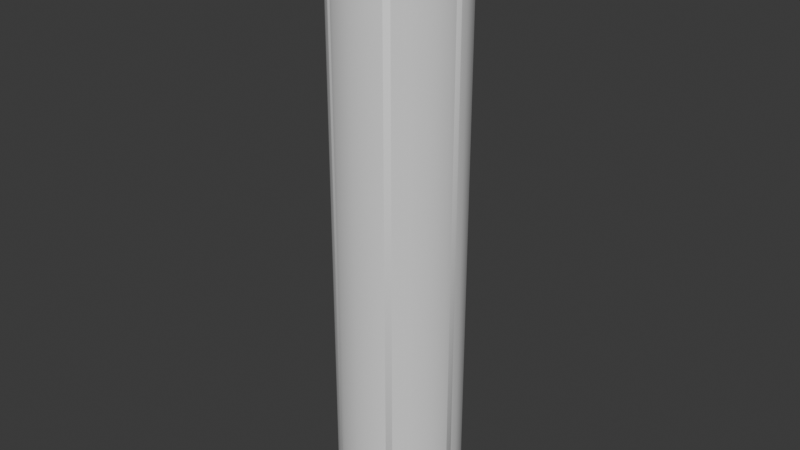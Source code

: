 # Source: duongong.blend  (saved by Blender 4.5.90; exported with 4.5.12 LTS)
import bpy
from mathutils import Matrix  # noqa: F401  (used for matrix-valued properties, if any)

bpy.ops.wm.read_factory_settings(use_empty=True)
scene = bpy.context.scene
scene.name = 'Scene'

# ---- collections
col_collection = bpy.data.collections.new('Collection'); scene.collection.children.link(col_collection)

# ---- world
world_world = bpy.data.worlds.new('World'); scene.world = world_world
world_world.use_nodes = True; world_world.node_tree.nodes.clear()
_N = world_world.node_tree.nodes; _L = world_world.node_tree.links
n0 = _N.new('ShaderNodeOutputWorld'); n0.name = 'World Output'; n0.location = (200, 100)
n1 = _N.new('ShaderNodeBackground'); n1.name = 'Background'; n1.location = (-200, 100)
n1.inputs[0].default_value = (0.05088, 0.05088, 0.05088, 1.0)
_L.new(n1.outputs[0], n0.inputs[0])
n0.is_active_output = True
world_world.color = (0.05088, 0.05088, 0.05088)
world_world.sun_shadow_jitter_overblur = 0.0

# ---- meshes
me_nesslertube_001 = bpy.data.meshes.new('NesslerTube.001')
me_nesslertube_001.from_pydata([(-0.0081, 0.2881, -0.0222), (0.0, 0.2881, -0.0236), (-0.0152, 0.2881, -0.0181), (-0.0204, 0.2881, -0.0118), (-0.0232, 0.2881, -0.0041), (-0.0232, 0.2881, 0.0041), (-0.0204, 0.2881, 0.0118), (-0.0152, 0.2881, 0.0181), (-0.0081, 0.2881, 0.0222), (0.0, 0.2881, 0.0236), (0.0081, 0.2881, -0.0222), (0.0152, 0.2881, -0.0181), (0.0204, 0.2881, -0.0118), (0.0232, 0.2881, -0.0041), (0.0232, 0.2881, 0.0041), (0.0204, 0.2881, 0.0118), (0.0152, 0.2881, 0.0181), (0.0081, 0.2881, 0.0222), (-0.0133, 0.2881, -0.023), (0.0, 0.2881, -0.0266), (-0.023, 0.2881, -0.0133), (-0.0266, 0.2881, 0.0), (-0.023, 0.2881, 0.0133), (-0.0133, 0.2881, 0.023), (0.0, 0.2881, 0.0266), (0.0, 0.2881, -0.02398), (-0.01199, 0.2881, -0.02078), (-0.02078, 0.2881, -0.01199), (-0.02398, 0.2881, 0.0), (-0.02078, 0.2881, 0.01199), (-0.01199, 0.2881, 0.02078), (0.0, 0.2881, 0.02398), (0.0133, 0.2881, -0.023), (0.023, 0.2881, -0.0133), (0.0266, 0.2881, 0.0), (0.023, 0.2881, 0.0133), (0.0133, 0.2881, 0.023), (0.01199, 0.2881, -0.02078), (0.02078, 0.2881, -0.01199), (0.02398, 0.2881, 0.0), (0.02078, 0.2881, 0.01199), (0.01199, 0.2881, 0.02078), (0.0, 0.2881, -0.0266), (-0.0188, 0.2881, -0.0188), (-0.0266, 0.2881, 0.0), (-0.0188, 0.2881, 0.0188), (0.0, 0.2881, 0.0266), (0.0188, 0.2881, -0.0188), (0.0266, 0.2881, 0.0), (0.0188, 0.2881, 0.0188), (-0.023, 0.2881, -0.0133), (0.0, 0.2881, -0.0266), (-0.023, 0.2881, 0.0133), (0.0, 0.2881, 0.0266), (0.023, 0.2881, -0.0133), (0.023, 0.2881, 0.0133), (0.0091, 0.2881, 0.025), (0.0171, 0.2881, 0.0204), (0.023, 0.2881, 0.0133), (0.0262, 0.2881, 0.0046), (0.0262, 0.2881, -0.0046), (0.023, 0.2881, -0.0133), (0.0171, 0.2881, -0.0204), (0.0091, 0.2881, -0.025), (0.0, 0.2881, 0.0266), (-0.0091, 0.2881, 0.025), (-0.0171, 0.2881, 0.0204), (-0.023, 0.2881, 0.0133), (-0.0262, 0.2881, 0.0046), (-0.0262, 0.2881, -0.0046), (-0.023, 0.2881, -0.0133), (-0.0171, 0.2881, -0.0204), (0.0, 0.2881, -0.0266), (-0.0091, 0.2881, -0.025), (-0.0091, 0.0329, -0.025), (0.0, 0.0329, -0.0266), (-0.0171, 0.0329, -0.0204), (-0.023, 0.0329, -0.0133), (-0.0262, 0.0329, -0.0046), (-0.0262, 0.0329, 0.0046), (-0.023, 0.0329, 0.0133), (-0.0171, 0.0329, 0.0204), (-0.0091, 0.0329, 0.025), (0.0, 0.0329, 0.0266), (0.0091, 0.0329, -0.025), (0.0171, 0.0329, -0.0204), (0.023, 0.0329, -0.0133), (0.0262, 0.0329, -0.0046), (0.0262, 0.0329, 0.0046), (0.023, 0.0329, 0.0133), (0.0171, 0.0329, 0.0204), (0.0091, 0.0329, 0.025), (0.023, 0.0329, -0.0133), (0.023, 0.0329, 0.0133), (0.0, 0.0329, 0.0266), (-0.023, 0.0329, 0.0133), (0.0, 0.0329, -0.0266), (-0.023, 0.0329, -0.0133), (0.0188, 0.0329, 0.0188), (0.0266, 0.0329, 7.167e-10), (0.0188, 0.0329, -0.0188), (0.0, 0.0329, 0.0266), (-0.0188, 0.0329, 0.0188), (-0.0266, 0.0329, 7.167e-10), (-0.0188, 0.0329, -0.0188), (0.0, 0.0329, -0.0266), (0.02061, 0.0329, 0.01191), (0.01191, 0.0329, 0.02061), (0.02381, 0.0329, 7.167e-10), (0.02061, 0.0329, -0.01191), (0.01191, 0.0329, -0.02061), (0.0133, 0.0329, 0.023), (0.023, 0.0329, 0.0133), (0.0266, 0.0329, 7.167e-10), (0.023, 0.0329, -0.0133), (0.0133, 0.0329, -0.023), (0.0, 0.0329, 0.02381), (-0.01191, 0.0329, 0.02061), (-0.02061, 0.0329, 0.01191), (-0.02381, 0.0329, 7.167e-10), (-0.02061, 0.0329, -0.01191), (-0.01191, 0.0329, -0.02061), (0.0, 0.0329, -0.02381), (0.0, 0.0329, 0.0266), (-0.0133, 0.0329, 0.023), (-0.023, 0.0329, 0.0133), (-0.0266, 0.0329, 7.167e-10), (-0.023, 0.0329, -0.0133), (0.0, 0.0329, -0.0266), (-0.0133, 0.0329, -0.023), (0.0152, 0.0329, 0.0181), (0.0081, 0.0329, 0.0222), (0.0204, 0.0329, 0.0118), (0.0232, 0.0329, 0.0041), (0.0232, 0.0329, -0.0041), (0.0204, 0.0329, -0.0118), (0.0152, 0.0329, -0.0181), (0.0081, 0.0329, -0.0222), (0.0, 0.0329, 0.0236), (-0.0081, 0.0329, 0.0222), (-0.0152, 0.0329, 0.0181), (-0.0204, 0.0329, 0.0118), (-0.0232, 0.0329, 0.0041), (-0.0232, 0.0329, -0.0041), (-0.0204, 0.0329, -0.0118), (-0.0152, 0.0329, -0.0181), (0.0, 0.0329, -0.0236), (-0.0081, 0.0329, -0.0222)], [], [(98, 49, 48, 99), (99, 48, 47, 100), (101, 46, 49, 98), (100, 47, 42, 105), (117, 30, 31, 116), (118, 29, 30, 117), (119, 28, 29, 118), (120, 27, 28, 119), (121, 26, 27, 120), (122, 25, 26, 121), (123, 24, 23, 124), (124, 23, 22, 125), (125, 22, 21, 126), (126, 21, 20, 127), (129, 18, 19, 128), (127, 20, 18, 129), (138, 139, 8, 9), (139, 140, 7, 8), (140, 141, 6, 7), (141, 142, 5, 6), (142, 143, 4, 5), (143, 144, 3, 4), (144, 145, 2, 3), (147, 146, 1, 0), (145, 147, 0, 2), (54, 92, 93, 55), (55, 93, 94, 53), (53, 94, 95, 52), (51, 96, 92, 54), (50, 97, 96, 51), (52, 95, 97, 50), (45, 46, 101, 102), (44, 45, 102, 103), (43, 44, 103, 104), (42, 43, 104, 105), (40, 106, 107, 41), (39, 108, 106, 40), (38, 109, 108, 39), (37, 110, 109, 38), (35, 36, 111, 112), (34, 35, 112, 113), (33, 34, 113, 114), (32, 33, 114, 115), (41, 107, 116, 31), (25, 122, 110, 37), (36, 24, 123, 111), (19, 32, 115, 128), (16, 130, 131, 17), (15, 132, 130, 16), (14, 133, 132, 15), (13, 134, 133, 14), (12, 135, 134, 13), (11, 136, 135, 12), (10, 137, 136, 11), (17, 131, 138, 9), (1, 146, 137, 10), (57, 56, 91, 90), (58, 57, 90, 89), (59, 58, 89, 88), (60, 59, 88, 87), (61, 60, 87, 86), (62, 61, 86, 85), (63, 62, 85, 84), (56, 64, 83, 91), (64, 65, 82, 83), (65, 66, 81, 82), (66, 67, 80, 81), (67, 68, 79, 80), (68, 69, 78, 79), (69, 70, 77, 78), (70, 71, 76, 77), (72, 63, 84, 75), (73, 72, 75, 74), (71, 73, 74, 76)])
me_nesslertube_001.polygons.foreach_set('use_smooth', [True] * 74)
_uv = me_nesslertube_001.uv_layers.new(name='UVMap')
_uv.uv.foreach_set('vector', [1.215, 0.1499, 1.215, 0.8918, 1.496, 0.8918, 1.496, 0.1499, 1.496, 0.1499, 1.496, 0.8918, 1.776, 0.8918, 1.776, 0.1499, 1.099, 0.1499, 1.099, 0.8918, 1.215, 0.8918, 1.215, 0.1499, 1.776, 0.1499, 1.776, 0.8918, 1.892, 0.8918, 1.892, 0.1499, 0.1908, 1.149, 0.188, 1.885, 0.1405, 1.885, 0.1437, 1.149, 0.3197, 1.149, 0.3181, 1.885, 0.188, 1.885, 0.1908, 1.149, 0.4956, 1.149, 0.4956, 1.885, 0.3181, 1.885, 0.3197, 1.149, 0.6716, 1.149, 0.6732, 1.885, 0.4956, 1.885, 0.4956, 1.149, 0.8004, 1.149, 0.8033, 1.885, 0.6732, 1.885, 0.6716, 1.149, 0.8476, 1.149, 0.8508, 1.885, 0.8033, 1.885, 0.8004, 1.149, 0.1026, 0.1494, 0.1026, 0.8854, 0.1552, 0.8854, 0.1552, 0.1494, 0.1552, 0.1494, 0.1552, 0.8854, 0.2991, 0.8854, 0.2991, 0.1494, 0.2991, 0.1494, 0.2991, 0.8854, 0.4956, 0.8854, 0.4956, 0.1494, 0.4956, 0.1494, 0.4956, 0.8854, 0.6922, 0.8854, 0.6922, 0.1494, 0.8361, 0.1494, 0.8361, 0.8854, 0.8887, 0.8854, 0.8887, 0.1494, 0.6922, 0.1494, 0.6922, 0.8854, 0.8361, 0.8854, 0.8361, 0.1494, 0.1469, 1.149, 0.168, 1.149, 0.168, 1.885, 0.1469, 1.885, 0.168, 1.149, 0.2285, 1.149, 0.2285, 1.885, 0.168, 1.885, 0.2285, 1.149, 0.3213, 1.149, 0.3213, 1.885, 0.2285, 1.885, 0.3213, 1.149, 0.4351, 1.149, 0.4351, 1.885, 0.3213, 1.885, 0.4351, 1.149, 0.5562, 1.149, 0.5562, 1.885, 0.4351, 1.885, 0.5562, 1.149, 0.67, 1.149, 0.67, 1.885, 0.5562, 1.885, 0.67, 1.149, 0.7628, 1.149, 0.7628, 1.885, 0.67, 1.885, 0.8233, 1.149, 0.8443, 1.149, 0.8443, 1.885, 0.8233, 1.885, 0.7628, 1.149, 0.8233, 1.149, 0.8233, 1.885, 0.7628, 1.885, 1.694, 0.8918, 1.694, 0.1499, 1.298, 0.1499, 1.298, 0.8918, 1.298, 0.8918, 1.298, 0.1499, 1.099, 0.1499, 1.099, 0.8918, 0.0994, 0.8918, 0.0994, 0.1499, 0.2975, 0.1499, 0.2975, 0.8918, 1.892, 0.8918, 1.892, 0.1499, 1.694, 0.1499, 1.694, 0.8918, 0.6938, 0.8918, 0.6938, 0.1499, 0.8919, 0.1499, 0.8919, 0.8918, 0.2975, 0.8918, 0.2975, 0.1499, 0.6938, 0.1499, 0.6938, 0.8918, 0.2155, 0.8918, 0.0994, 0.8918, 0.0994, 0.1499, 0.2155, 0.1499, 0.4956, 0.8918, 0.2155, 0.8918, 0.2155, 0.1499, 0.4956, 0.1499, 0.7758, 0.8918, 0.4956, 0.8918, 0.4956, 0.1499, 0.7758, 0.1499, 0.8919, 0.8918, 0.7758, 0.8918, 0.7758, 0.1499, 0.8919, 0.1499, 1.318, 1.885, 1.32, 1.149, 1.191, 1.149, 1.188, 1.885, 1.496, 1.885, 1.496, 1.149, 1.32, 1.149, 1.318, 1.885, 1.673, 1.885, 1.672, 1.149, 1.496, 1.149, 1.496, 1.885, 1.803, 1.885, 1.8, 1.149, 1.672, 1.149, 1.673, 1.885, 1.299, 0.8854, 1.155, 0.8854, 1.155, 0.1494, 1.299, 0.1494, 1.496, 0.8854, 1.299, 0.8854, 1.299, 0.1494, 1.496, 0.1494, 1.692, 0.8854, 1.496, 0.8854, 1.496, 0.1494, 1.692, 0.1494, 1.836, 0.8854, 1.692, 0.8854, 1.692, 0.1494, 1.836, 0.1494, 1.188, 1.885, 1.191, 1.149, 1.144, 1.149, 1.14, 1.885, 1.851, 1.885, 1.848, 1.149, 1.8, 1.149, 1.803, 1.885, 1.155, 0.8854, 1.103, 0.8854, 1.103, 0.1494, 1.155, 0.1494, 1.889, 0.8854, 1.836, 0.8854, 1.836, 0.1494, 1.889, 0.1494, 1.229, 1.885, 1.229, 1.149, 1.168, 1.149, 1.168, 1.885, 1.321, 1.885, 1.321, 1.149, 1.229, 1.149, 1.229, 1.885, 1.435, 1.885, 1.435, 1.149, 1.321, 1.149, 1.321, 1.885, 1.556, 1.885, 1.556, 1.149, 1.435, 1.149, 1.435, 1.885, 1.67, 1.885, 1.67, 1.149, 1.556, 1.149, 1.556, 1.885, 1.763, 1.885, 1.763, 1.149, 1.67, 1.149, 1.67, 1.885, 1.823, 1.885, 1.823, 1.149, 1.763, 1.149, 1.763, 1.885, 1.168, 1.885, 1.168, 1.149, 1.147, 1.149, 1.147, 1.885, 1.844, 1.885, 1.844, 1.149, 1.823, 1.149, 1.823, 1.885, 1.194, 0.8854, 1.126, 0.8854, 1.126, 0.1494, 1.194, 0.1494, 1.299, 0.8854, 1.194, 0.8854, 1.194, 0.1494, 1.299, 0.1494, 1.427, 0.8854, 1.299, 0.8854, 1.299, 0.1494, 1.427, 0.1494, 1.564, 0.8854, 1.427, 0.8854, 1.427, 0.1494, 1.564, 0.1494, 1.692, 0.8854, 1.564, 0.8854, 1.564, 0.1494, 1.692, 0.1494, 1.797, 0.8854, 1.692, 0.8854, 1.692, 0.1494, 1.797, 0.1494, 1.865, 0.8854, 1.797, 0.8854, 1.797, 0.1494, 1.865, 0.1494, 1.126, 0.8854, 1.103, 0.8854, 1.103, 0.1494, 1.126, 0.1494, 0.1026, 0.8854, 0.1263, 0.8854, 0.1263, 0.1494, 0.1026, 0.1494, 0.1263, 0.8854, 0.1945, 0.8854, 0.1945, 0.1494, 0.1263, 0.1494, 0.1945, 0.8854, 0.2991, 0.8854, 0.2991, 0.1494, 0.1945, 0.1494, 0.2991, 0.8854, 0.4274, 0.8854, 0.4274, 0.1494, 0.2991, 0.1494, 0.4274, 0.8854, 0.5639, 0.8854, 0.5639, 0.1494, 0.4274, 0.1494, 0.5639, 0.8854, 0.6922, 0.8854, 0.6922, 0.1494, 0.5639, 0.1494, 0.6922, 0.8854, 0.7968, 0.8854, 0.7968, 0.1494, 0.6922, 0.1494, 1.889, 0.8854, 1.865, 0.8854, 1.865, 0.1494, 1.889, 0.1494, 0.865, 0.8854, 0.8887, 0.8854, 0.8887, 0.1494, 0.865, 0.1494, 0.7968, 0.8854, 0.865, 0.8854, 0.865, 0.1494, 0.7968, 0.1494])
me_nesslertube_001.update()
me_nesslertube_001.normals_split_custom_set([tuple(v) for v in zip(*[iter([-0.7071, -1.986e-09, -0.7071, -0.7071, -1.986e-09, -0.7071, -1.0, 1.046e-09, 0.0, -1.0, 1.046e-09, -4.108e-08, -1.0, 1.046e-09, -4.108e-08, -1.0, 1.046e-09, 0.0, -0.7071, 3.032e-09, 0.7071, -0.7071, 3.032e-09, 0.7071, 0.0, 0.0, -1.0, 0.0, 0.0, -1.0, -0.7071, -1.986e-09, -0.7071, -0.7071, -1.986e-09, -0.7071, -0.7071, 3.032e-09, 0.7071, -0.7071, 3.032e-09, 0.7071, 0.0, 0.0, 1.0, 0.0, 0.0, 1.0, 0.4527, 0.4251, -0.7838, 0.09147, 0.0005223, -0.9958, -0.4189, 0.000465, -0.908, 0.4247, 0.0005019, -0.9053, 0.7845, -0.4236, -0.453, 0.5776, 0.0005419, -0.8163, 0.09147, 0.0005223, -0.9958, 0.4527, 0.4251, -0.7838, 0.905, 0.4253, -1.423e-05, 0.908, 0.000465, -0.4189, 0.5776, 0.0005419, -0.8163, 0.7845, -0.4236, -0.453, 0.7838, 0.4251, 0.4527, 0.9958, 0.0007266, 0.09147, 0.908, 0.000465, -0.4189, 0.905, 0.4253, -1.423e-05, 0.4528, 0.4249, 0.7839, 0.8163, 0.0006425, 0.5776, 0.9958, 0.0007266, 0.09147, 0.7838, 0.4251, 0.4527, 0.2462, -0.3454, 0.9056, -0.416, 0.04965, 0.908, 0.8163, 0.0006425, 0.5776, 0.4528, 0.4249, 0.7839, -0.3164, -0.2241, 0.9218, 0.4621, -0.05592, 0.8851, -0.04327, -0.05669, 0.9975, -0.2685, -0.3179, 0.9093, -0.2685, -0.3179, 0.9093, -0.04327, -0.05669, 0.9975, -0.5338, -0.05295, 0.8439, -0.6834, -0.3148, 0.6587, -0.6834, -0.3148, 0.6587, -0.5338, -0.05295, 0.8439, -0.8845, -0.05588, 0.4633, -0.9215, -0.3169, 0.2246, -0.9215, -0.3169, 0.2246, -0.8845, -0.05588, 0.4633, -0.9974, -0.05685, -0.04329, -0.9094, -0.3178, -0.2684, -0.7342, 0.2276, -0.6397, -0.8439, -0.0531, -0.5338, 0.4677, 0.0, -0.8839, -1.863e-05, -0.3892, -0.9212, -0.9094, -0.3178, -0.2684, -0.9974, -0.05685, -0.04329, -0.8439, -0.0531, -0.5338, -0.7342, 0.2276, -0.6397, 0.01591, -1.391e-09, -0.9999, 0.354, -0.0003216, -0.9352, 0.3518, -0.01214, -0.936, -0.013, 0.01297, -0.9998, 0.354, -0.0003216, -0.9352, 0.6458, 0.01568, -0.7633, 0.6361, 0.01269, -0.7715, 0.3518, -0.01214, -0.936, 0.6458, 0.01568, -0.7633, 0.868, 0.01943, -0.4963, 0.8603, 0.01427, -0.5095, 0.6361, 0.01269, -0.7715, 0.868, 0.01943, -0.4963, 0.9846, 0.01997, -0.1735, 0.982, 0.01511, -0.1882, 0.8603, 0.01427, -0.5095, 0.9846, 0.01997, -0.1735, 0.9812, 0.0001474, 0.1931, 0.982, -0.01484, 0.1885, 0.982, 0.01511, -0.1882, 0.9812, 0.0001474, 0.1931, 0.8584, -0.002434, 0.513, 0.8608, -0.01522, 0.5087, 0.982, -0.01484, 0.1885, 0.8584, -0.002434, 0.513, 0.6339, -0.001127, 0.7734, 0.6361, -0.01266, 0.7715, 0.8608, -0.01522, 0.5087, 0.354, 0.0, 0.9352, -7.634e-07, -0.01591, 0.9999, -0.01295, 0.01301, 0.9998, 0.3519, 0.01214, 0.936, 0.6339, -0.001127, 0.7734, 0.354, 0.0, 0.9352, 0.3519, 0.01214, 0.936, 0.6361, -0.01266, 0.7715, -0.8662, 2.406e-09, 0.4997, -0.8662, 2.406e-09, 0.4997, -0.8662, 1.822e-09, -0.4997, -0.8662, 1.822e-09, -0.4997, -0.8662, 1.822e-09, -0.4997, -0.8662, 1.822e-09, -0.4997, 0.0, -5.851e-10, -1.0, 0.0, -5.851e-10, -1.0, 0.0, -5.851e-10, -1.0, 0.0, -5.851e-10, -1.0, 0.8662, -2.406e-09, -0.4997, 0.8662, -2.406e-09, -0.4997, 0.0, 5.851e-10, 1.0, 0.0, 5.851e-10, 1.0, -0.8662, 2.406e-09, 0.4997, -0.8662, 2.406e-09, 0.4997, 0.8662, -1.822e-09, 0.4997, 0.8662, -1.822e-09, 0.4997, 0.0, 5.851e-10, 1.0, 0.0, 5.851e-10, 1.0, 0.8662, -2.406e-09, -0.4997, 0.8662, -2.406e-09, -0.4997, 0.8662, -1.822e-09, 0.4997, 0.8662, -1.822e-09, 0.4997, 0.7071, -3.032e-09, -0.7071, 0.0, 0.0, -1.0, 0.0, 0.0, -1.0, 0.7071, -3.032e-09, -0.7071, 1.0, 0.0, 0.0, 0.7071, -3.032e-09, -0.7071, 0.7071, -3.032e-09, -0.7071, 1.0, -6.122e-16, -4.108e-08, 0.7071, 3.032e-09, 0.7071, 1.0, 0.0, 0.0, 1.0, -6.122e-16, -4.108e-08, 0.7071, 3.032e-09, 0.7071, 0.0, 0.0, 1.0, 0.7071, 3.032e-09, 0.7071, 0.7071, 3.032e-09, 0.7071, 0.0, 0.0, 1.0, -0.7626, -0.4149, -0.4963, -0.9077, -0.3447, -0.2395, -0.6658, -0.3453, -0.6614, -0.4115, -0.4149, -0.8115, -0.9083, -0.4154, -0.04894, -0.9056, -0.3453, 0.2464, -0.9077, -0.3447, -0.2395, -0.7626, -0.4149, -0.4963, -0.8115, -0.4149, 0.4116, -0.6614, -0.3454, 0.6658, -0.9056, -0.3453, 0.2464, -0.9083, -0.4154, -0.04894, -0.4963, -0.4149, 0.7626, -0.2394, -0.3446, 0.9077, -0.6614, -0.3454, 0.6658, -0.8115, -0.4149, 0.4116, 0.7683, 0.4658, 0.4391, 0.4395, 0.4658, 0.768, 0.4677, -0.3884, 0.794, 0.7974, -0.3885, 0.4618, 0.8845, 0.4666, -0.0001119, 0.7683, 0.4658, 0.4391, 0.7974, -0.3885, 0.4618, 0.9215, -0.3885, 1.863e-05, 0.768, 0.4658, -0.4394, 0.8845, 0.4666, -0.0001119, 0.9215, -0.3885, 1.863e-05, 0.7939, -0.3884, -0.4678, 0.439, 0.4658, -0.7683, 0.768, 0.4658, -0.4394, 0.7939, -0.3884, -0.4678, 0.4618, -0.3885, -0.7974, -0.4115, -0.4149, -0.8115, -0.6658, -0.3453, -0.6614, 0.4247, 0.0005019, -0.9053, -0.4189, 0.000465, -0.908, -0.416, 0.04965, 0.908, 0.2462, -0.3454, 0.9056, -0.2394, -0.3446, 0.9077, -0.4963, -0.4149, 0.7626, 0.4395, 0.4658, 0.768, 0.4621, -0.05592, 0.8851, -0.3164, -0.2241, 0.9218, 0.4677, -0.3884, 0.794, 0.4677, 0.0, -0.8839, 0.439, 0.4658, -0.7683, 0.4618, -0.3885, -0.7974, -1.863e-05, -0.3892, -0.9212, -0.6361, -0.01265, -0.7715, -0.638, -0.01186, -0.7699, -0.3306, -0.009946, -0.9437, -0.3519, 0.0121, -0.936, -0.8608, -0.01521, -0.5087, -0.862, -0.01536, -0.5066, -0.638, -0.01186, -0.7699, -0.6361, -0.01265, -0.7715, -0.982, -0.0149, -0.1884, -0.9822, -0.01414, -0.1874, -0.862, -0.01536, -0.5066, -0.8608, -0.01521, -0.5087, -0.982, 0.01517, 0.1881, -0.9871, -0.01415, 0.1596, -0.9822, -0.01414, -0.1874, -0.982, -0.0149, -0.1884, -0.8603, 0.01426, 0.5095, -0.8756, -0.01183, 0.4829, -0.9871, -0.01415, 0.1596, -0.982, 0.01517, 0.1881, -0.6361, 0.01267, 0.7715, -0.6549, -0.01021, 0.7556, -0.8756, -0.01183, 0.4829, -0.8603, 0.01426, 0.5095, -0.3519, -0.01215, 0.936, -0.3498, -0.01045, 0.9368, -0.6549, -0.01021, 0.7556, -0.6361, 0.01267, 0.7715, -0.3519, 0.0121, -0.936, -0.3306, -0.009946, -0.9437, 0.01591, -1.391e-09, -0.9999, -0.013, 0.01297, -0.9998, -0.01295, 0.01301, 0.9998, -7.634e-07, -0.01591, 0.9999, -0.3498, -0.01045, 0.9368, -0.3519, -0.01215, 0.936, 0.6432, 0.0009115, 0.7657, 0.3416, -0.0006917, 0.9398, 0.3416, 0.0007279, 0.9398, 0.6446, -0.0009116, 0.7645, 0.8662, 0.0003272, 0.4997, 0.6432, 0.0009115, 0.7657, 0.6446, -0.0009116, 0.7645, 0.8664, -1.297e-11, 0.4994, 0.9847, -0.00102, 0.1743, 0.8662, 0.0003272, 0.4997, 0.8664, -1.297e-11, 0.4994, 0.9847, 0.0009476, 0.1744, 0.9847, 0.00102, -0.1743, 0.9847, -0.00102, 0.1743, 0.9847, 0.0009476, 0.1744, 0.9843, -0.001021, -0.1763, 0.8664, -3.121e-09, -0.4994, 0.9847, 0.00102, -0.1743, 0.9843, -0.001021, -0.1763, 0.8664, -3.121e-09, -0.4994, 0.6433, -0.0008749, -0.7656, 0.8664, -3.121e-09, -0.4994, 0.8664, -3.121e-09, -0.4994, 0.6432, 0.0009113, -0.7657, 0.3417, 0.0007647, -0.9398, 0.6433, -0.0008749, -0.7656, 0.6432, 0.0009113, -0.7657, 0.3403, -0.0007284, -0.9403, 0.3416, -0.0006917, 0.9398, 0.0, 0.0, 1.0, 0.0, 0.0, 1.0, 0.3416, 0.0007279, 0.9398, 0.0, 0.0, 1.0, -0.3417, -0.0007645, 0.9398, -0.341, -0.00103, 0.9401, 0.0, 0.0, 1.0, -0.3417, -0.0007645, 0.9398, -0.6432, 0.0009844, 0.7657, -0.6449, -3.25e-09, 0.7642, -0.341, -0.00103, 0.9401, -0.6432, 0.0009844, 0.7657, -0.8664, -1.297e-11, 0.4994, -0.8664, -1.297e-11, 0.4994, -0.6449, -3.25e-09, 0.7642, -0.8664, -1.297e-11, 0.4994, -0.9847, -0.00102, 0.1743, -0.9845, -0.001443, 0.1753, -0.8664, -1.297e-11, 0.4994, -0.9847, -0.00102, 0.1743, -0.9847, 0.00102, -0.1743, -0.9842, -5.191e-07, -0.1768, -0.9845, -0.001443, 0.1753, -0.9847, 0.00102, -0.1743, -0.8664, -3.121e-09, -0.4994, -0.8664, -3.121e-09, -0.4994, -0.9842, -5.191e-07, -0.1768, -0.8664, -3.121e-09, -0.4994, -0.6432, -0.0009844, -0.7657, -0.6439, -0.001392, -0.7651, -0.8664, -3.121e-09, -0.4994, 0.0, 0.0, -1.0, 0.3417, 0.0007647, -0.9398, 0.3403, -0.0007284, -0.9403, 0.0, 0.0, -1.0, -0.3416, 0.0007279, -0.9398, 0.0, 0.0, -1.0, 0.0, 0.0, -1.0, -0.34, -9e-11, -0.9404, -0.6432, -0.0009844, -0.7657, -0.3416, 0.0007279, -0.9398, -0.34, -9e-11, -0.9404, -0.6439, -0.001392, -0.7651])] * 3)])

# ---- objects
ob_nesslertube_001 = bpy.data.objects.new('NesslerTube.001', me_nesslertube_001)

# ---- transforms, parenting, visibility, modifiers, constraints
ob_nesslertube_001.location = (0.0, 0.0, 0.0)
ob_nesslertube_001.rotation_euler = (1.571, -0.0, 0.0)

# ---- collection membership
col_collection.objects.link(ob_nesslertube_001)

# ---- scene / render settings (as saved in the file)
scene.frame_start = 1; scene.frame_end = 250; scene.frame_set(1)
scene.render.engine = 'BLENDER_EEVEE_NEXT'
bpy.context.view_layer.update()

# ---- added for rendering (the .blend has no active camera and no usable light): camera, sun
cam_auto = bpy.data.cameras.new('AutoCamera')
cam_auto.lens = 50.0
cam_auto.sensor_width = 36.0
cam_auto.clip_end = 1000.0
ob_auto_camera = bpy.data.objects.new('AutoCamera', cam_auto)
scene.collection.objects.link(ob_auto_camera)
ob_auto_camera.location = (0.246148, -0.295378, 0.357414)
ob_auto_camera.rotation_euler = (1.09748, -7.21219e-08, 0.694738)
scene.camera = ob_auto_camera
light_auto_sun = bpy.data.lights.new('AutoSun', 'SUN')
light_auto_sun.energy = 3.0
light_auto_sun.angle = 0.0523599
ob_auto_sun = bpy.data.objects.new('AutoSun', light_auto_sun)
scene.collection.objects.link(ob_auto_sun)
ob_auto_sun.rotation_euler = (0.872665, 0.174533, 0.523599)
bpy.context.view_layer.update()
